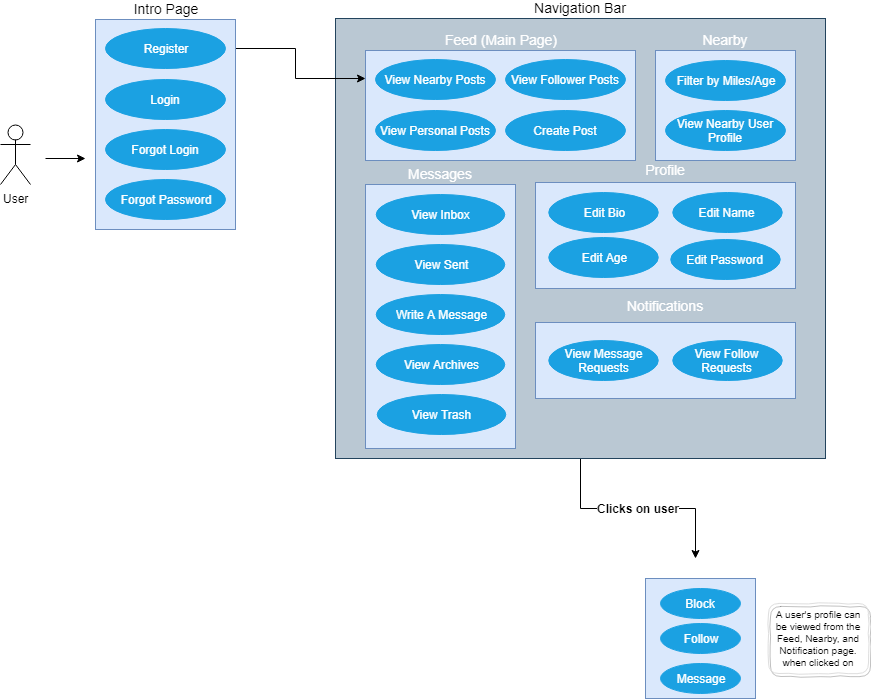

The diagram above was exported from draw.io. Its source (the exported page's mxGraphModel, read from the mxfile embedded in the PNG):
<mxGraphModel dx="1394" dy="802" grid="1" gridSize="10" guides="1" tooltips="1" connect="1" arrows="1" fold="1" page="1" pageScale="1" pageWidth="850" pageHeight="1100" math="0" shadow="0">
  <root>
    <mxCell id="0" />
    <mxCell id="1" parent="0" />
    <mxCell id="1607ab54ad6ca379-1" value="User" style="shape=umlActor;verticalLabelPosition=bottom;labelBackgroundColor=#ffffff;verticalAlign=top;html=1;outlineConnect=0;fontColor=#000000;" parent="1" vertex="1">
      <mxGeometry x="165" y="146" width="30" height="60" as="geometry" />
    </mxCell>
    <mxCell id="1607ab54ad6ca379-73" value="&lt;b&gt;&lt;font style=&quot;font-size: 12px&quot;&gt;Clicks on user&lt;/font&gt;&lt;/b&gt;" style="edgeStyle=orthogonalEdgeStyle;rounded=0;html=1;exitX=0.5;exitY=1;jettySize=auto;orthogonalLoop=1;fontColor=#000000;" parent="1" source="1607ab54ad6ca379-9" edge="1">
      <mxGeometry relative="1" as="geometry">
        <mxPoint x="860" y="580" as="targetPoint" />
      </mxGeometry>
    </mxCell>
    <mxCell id="1607ab54ad6ca379-9" value="&lt;span style=&quot;font-size: 14px&quot;&gt;Navigation Bar&lt;/span&gt;" style="whiteSpace=wrap;html=1;labelPosition=center;verticalLabelPosition=top;align=center;verticalAlign=bottom;fillColor=#bac8d3;strokeColor=#23445d;fontColor=#000000;" parent="1" vertex="1">
      <mxGeometry x="500" y="40" width="490" height="440" as="geometry" />
    </mxCell>
    <mxCell id="1607ab54ad6ca379-36" value="" style="group;fontColor=#FFFFFF;" parent="1" vertex="1" connectable="0">
      <mxGeometry x="690" y="70" width="140" height="250" as="geometry" />
    </mxCell>
    <mxCell id="1607ab54ad6ca379-37" value="" style="group;container=1;fontColor=#FFFFFF;" parent="1607ab54ad6ca379-36" vertex="1" connectable="0">
      <mxGeometry width="140" height="250" as="geometry" />
    </mxCell>
    <mxCell id="1607ab54ad6ca379-62" value="" style="group;fillColor=#dae8fc;strokeColor=#6c8ebf;fontColor=#FFFFFF;" parent="1" vertex="1" connectable="0">
      <mxGeometry x="530" y="72" width="270" height="110" as="geometry" />
    </mxCell>
    <mxCell id="1607ab54ad6ca379-57" value="" style="group;fillColor=#dae8fc;strokeColor=#6c8ebf;fontColor=#FFFFFF;" parent="1607ab54ad6ca379-62" vertex="1" connectable="0">
      <mxGeometry width="270" height="110" as="geometry" />
    </mxCell>
    <mxCell id="1607ab54ad6ca379-49" value="&lt;div style=&quot;text-align: justify&quot;&gt;&lt;span style=&quot;font-size: 14px&quot;&gt;Feed (Main Page)&lt;/span&gt;&lt;/div&gt;" style="whiteSpace=wrap;html=1;spacing=2;labelPosition=center;verticalLabelPosition=top;align=center;verticalAlign=bottom;fillColor=#dae8fc;strokeColor=#6c8ebf;fontColor=#FFFFFF;" parent="1607ab54ad6ca379-57" vertex="1">
      <mxGeometry width="270" height="110" as="geometry" />
    </mxCell>
    <mxCell id="1607ab54ad6ca379-61" value="" style="group;fontColor=#FFFFFF;" parent="1607ab54ad6ca379-57" vertex="1" connectable="0">
      <mxGeometry x="10.000000000000002" y="10" width="250" height="90" as="geometry" />
    </mxCell>
    <mxCell id="1607ab54ad6ca379-51" value="View Personal Posts" style="ellipse;whiteSpace=wrap;html=1;fillColor=#1ba1e2;strokeColor=#1ba1e2;fontColor=#FFFFFF;" parent="1607ab54ad6ca379-61" vertex="1">
      <mxGeometry y="50" width="120" height="40" as="geometry" />
    </mxCell>
    <mxCell id="1607ab54ad6ca379-53" value="Create Post&lt;br&gt;" style="ellipse;whiteSpace=wrap;html=1;fillColor=#1ba1e2;strokeColor=#1ba1e2;fontColor=#FFFFFF;" parent="1607ab54ad6ca379-61" vertex="1">
      <mxGeometry x="130" y="50" width="120" height="40" as="geometry" />
    </mxCell>
    <mxCell id="1607ab54ad6ca379-50" value="View Nearby Posts" style="ellipse;whiteSpace=wrap;html=1;fillColor=#1ba1e2;strokeColor=#1ba1e2;fontColor=#FFFFFF;" parent="1607ab54ad6ca379-57" vertex="1">
      <mxGeometry x="10" y="9" width="120" height="40" as="geometry" />
    </mxCell>
    <mxCell id="4" value="View Follower Posts" style="ellipse;whiteSpace=wrap;html=1;fillColor=#1ba1e2;strokeColor=#1ba1e2;fontColor=#FFFFFF;" parent="1607ab54ad6ca379-57" vertex="1">
      <mxGeometry x="140" y="9" width="120" height="40" as="geometry" />
    </mxCell>
    <mxCell id="1607ab54ad6ca379-43" value="" style="group;fillColor=#1ba1e2;strokeColor=#1ba1e2;fontColor=#FFFFFF;" parent="1" vertex="1" connectable="0">
      <mxGeometry x="530" y="206" width="150" height="110" as="geometry" />
    </mxCell>
    <mxCell id="1607ab54ad6ca379-93" style="edgeStyle=orthogonalEdgeStyle;rounded=0;html=1;exitX=1;exitY=0.5;entryX=0;entryY=0.25;jettySize=auto;orthogonalLoop=1;fontColor=#FFFFFF;" parent="1" source="1607ab54ad6ca379-3" target="1607ab54ad6ca379-49" edge="1">
      <mxGeometry relative="1" as="geometry" />
    </mxCell>
    <mxCell id="1607ab54ad6ca379-97" value="" style="endArrow=classic;html=1;fontColor=#FFFFFF;" parent="1" edge="1">
      <mxGeometry width="50" height="50" relative="1" as="geometry">
        <mxPoint x="210" y="180" as="sourcePoint" />
        <mxPoint x="250" y="180" as="targetPoint" />
      </mxGeometry>
    </mxCell>
    <mxCell id="1607ab54ad6ca379-98" value="" style="group;fillColor=#dae8fc;strokeColor=#6c8ebf;fontColor=#FFFFFF;" parent="1" vertex="1" connectable="0">
      <mxGeometry x="820" y="72" width="140" height="110" as="geometry" />
    </mxCell>
    <mxCell id="1607ab54ad6ca379-99" value="&lt;div style=&quot;text-align: justify&quot;&gt;&lt;span&gt;&lt;font style=&quot;font-size: 14px&quot;&gt;Nearby&lt;/font&gt;&lt;/span&gt;&lt;/div&gt;" style="whiteSpace=wrap;html=1;spacing=2;labelPosition=center;verticalLabelPosition=top;align=center;verticalAlign=bottom;fillColor=#dae8fc;strokeColor=#6c8ebf;fontColor=#FFFFFF;" parent="1607ab54ad6ca379-98" vertex="1">
      <mxGeometry width="140" height="110" as="geometry" />
    </mxCell>
    <mxCell id="1607ab54ad6ca379-100" value="Filter by Miles/Age" style="ellipse;whiteSpace=wrap;html=1;fillColor=#1ba1e2;strokeColor=#1ba1e2;fontColor=#FFFFFF;" parent="1607ab54ad6ca379-98" vertex="1">
      <mxGeometry x="10" y="10" width="120" height="40" as="geometry" />
    </mxCell>
    <mxCell id="1607ab54ad6ca379-101" value="View Nearby User Profile" style="ellipse;whiteSpace=wrap;html=1;fillColor=#1ba1e2;strokeColor=#1ba1e2;fontColor=#FFFFFF;" parent="1607ab54ad6ca379-98" vertex="1">
      <mxGeometry x="10" y="60" width="120" height="40" as="geometry" />
    </mxCell>
    <mxCell id="1607ab54ad6ca379-102" value="" style="group;fillColor=#e1d5e7;strokeColor=#9673a6;fontColor=#FFFFFF;" parent="1" vertex="1" connectable="0">
      <mxGeometry x="810" y="600" width="110" height="120" as="geometry" />
    </mxCell>
    <mxCell id="1607ab54ad6ca379-74" value="User's Profile" style="html=1;labelPosition=center;verticalLabelPosition=top;align=center;verticalAlign=bottom;fillColor=#dae8fc;strokeColor=#6c8ebf;fontColor=#FFFFFF;" parent="1607ab54ad6ca379-102" vertex="1">
      <mxGeometry width="110" height="120" as="geometry" />
    </mxCell>
    <mxCell id="1607ab54ad6ca379-88" value="Block" style="ellipse;whiteSpace=wrap;html=1;fillColor=#1ba1e2;strokeColor=#1ba1e2;fontColor=#FFFFFF;" parent="1607ab54ad6ca379-102" vertex="1">
      <mxGeometry x="15" y="10" width="80" height="30" as="geometry" />
    </mxCell>
    <mxCell id="1607ab54ad6ca379-89" value="Follow" style="ellipse;whiteSpace=wrap;html=1;fillColor=#1ba1e2;strokeColor=#1ba1e2;fontColor=#FFFFFF;" parent="1607ab54ad6ca379-102" vertex="1">
      <mxGeometry x="15" y="45" width="80" height="30" as="geometry" />
    </mxCell>
    <mxCell id="1607ab54ad6ca379-91" value="Message" style="ellipse;whiteSpace=wrap;html=1;fillColor=#1ba1e2;strokeColor=#1ba1e2;fontColor=#FFFFFF;" parent="1607ab54ad6ca379-102" vertex="1">
      <mxGeometry x="15" y="85" width="80" height="30" as="geometry" />
    </mxCell>
    <mxCell id="1607ab54ad6ca379-2" value="&lt;div style=&quot;text-align: justify&quot;&gt;&lt;span&gt;&lt;font style=&quot;font-size: 14px&quot;&gt;Intro Page&lt;/font&gt;&lt;/span&gt;&lt;/div&gt;" style="whiteSpace=wrap;html=1;spacing=2;labelPosition=center;verticalLabelPosition=top;align=center;verticalAlign=bottom;fillColor=#dae8fc;strokeColor=#6c8ebf;fontColor=#000000;" parent="1" vertex="1">
      <mxGeometry x="260" y="41" width="140" height="210" as="geometry" />
    </mxCell>
    <mxCell id="1607ab54ad6ca379-3" value="Register" style="ellipse;whiteSpace=wrap;html=1;fillColor=#1ba1e2;strokeColor=#1ba1e2;fontColor=#FFFFFF;" parent="1" vertex="1">
      <mxGeometry x="270" y="50" width="120" height="40" as="geometry" />
    </mxCell>
    <mxCell id="1607ab54ad6ca379-4" value="Login" style="ellipse;whiteSpace=wrap;html=1;fillColor=#1ba1e2;strokeColor=#1ba1e2;fontColor=#FFFFFF;" parent="1" vertex="1">
      <mxGeometry x="270" y="101" width="120" height="40" as="geometry" />
    </mxCell>
    <mxCell id="1607ab54ad6ca379-5" value="Forgot Login" style="ellipse;whiteSpace=wrap;html=1;fillColor=#1ba1e2;strokeColor=#1ba1e2;fontColor=#FFFFFF;" parent="1" vertex="1">
      <mxGeometry x="270" y="151" width="120" height="40" as="geometry" />
    </mxCell>
    <mxCell id="1607ab54ad6ca379-6" value="Forgot Password" style="ellipse;whiteSpace=wrap;html=1;fillColor=#1ba1e2;strokeColor=#1ba1e2;fontColor=#FFFFFF;" parent="1" vertex="1">
      <mxGeometry x="270" y="201" width="120" height="40" as="geometry" />
    </mxCell>
    <mxCell id="1607ab54ad6ca379-54" value="Profile" style="group;fillColor=#dae8fc;strokeColor=#6c8ebf;labelPosition=center;verticalLabelPosition=top;align=center;verticalAlign=bottom;fontStyle=0;fontSize=14;fontColor=#FFFFFF;" parent="1" vertex="1" connectable="0">
      <mxGeometry x="700" y="204" width="260" height="106" as="geometry" />
    </mxCell>
    <mxCell id="1607ab54ad6ca379-24" value="Edit Name&lt;br&gt;" style="ellipse;whiteSpace=wrap;html=1;fillColor=#1ba1e2;strokeColor=#1ba1e2;fontColor=#FFFFFF;" parent="1" vertex="1">
      <mxGeometry x="836.8421052631579" y="214" width="109.47368421052634" height="40" as="geometry" />
    </mxCell>
    <mxCell id="1607ab54ad6ca379-33" value="" style="group;fontColor=#FFFFFF;" parent="1" vertex="1" connectable="0">
      <mxGeometry x="713.6842105263158" y="214" width="109.47368421052634" height="40" as="geometry" />
    </mxCell>
    <mxCell id="1607ab54ad6ca379-17" value="Edit Bio&lt;br&gt;" style="ellipse;whiteSpace=wrap;html=1;fillColor=#1ba1e2;strokeColor=#1ba1e2;fontColor=#FFFFFF;" parent="1607ab54ad6ca379-33" vertex="1">
      <mxGeometry width="109.47368421052634" height="40" as="geometry" />
    </mxCell>
    <mxCell id="1607ab54ad6ca379-30" value="Edit Password&lt;br&gt;" style="ellipse;whiteSpace=wrap;html=1;fillColor=#1ba1e2;strokeColor=#1ba1e2;fontColor=#FFFFFF;" parent="1" vertex="1">
      <mxGeometry x="835.1842105263158" y="261" width="109.47368421052634" height="40" as="geometry" />
    </mxCell>
    <mxCell id="1607ab54ad6ca379-25" value="Edit Age&lt;br&gt;" style="ellipse;whiteSpace=wrap;html=1;fillColor=#1ba1e2;strokeColor=#1ba1e2;fontColor=#FFFFFF;" parent="1" vertex="1">
      <mxGeometry x="713.6842105263158" y="259" width="109.47368421052634" height="40" as="geometry" />
    </mxCell>
    <mxCell id="1607ab54ad6ca379-38" value="&lt;div style=&quot;text-align: justify&quot;&gt;&lt;span&gt;&lt;font style=&quot;font-size: 14px&quot;&gt;Messages&lt;/font&gt;&lt;/span&gt;&lt;/div&gt;" style="whiteSpace=wrap;html=1;spacing=2;labelPosition=center;verticalLabelPosition=top;align=center;verticalAlign=bottom;fillColor=#dae8fc;strokeColor=#6c8ebf;fontColor=#FFFFFF;" parent="1" vertex="1">
      <mxGeometry x="530" y="206" width="150" height="264" as="geometry" />
    </mxCell>
    <mxCell id="1607ab54ad6ca379-39" value="View Inbox" style="ellipse;whiteSpace=wrap;html=1;fillColor=#1ba1e2;strokeColor=#1ba1e2;fontColor=#FFFFFF;" parent="1" vertex="1">
      <mxGeometry x="540.7142857142857" y="216" width="128.57142857142856" height="40" as="geometry" />
    </mxCell>
    <mxCell id="1607ab54ad6ca379-40" value="View Sent" style="ellipse;whiteSpace=wrap;html=1;fillColor=#1ba1e2;strokeColor=#1ba1e2;fontColor=#FFFFFF;" parent="1" vertex="1">
      <mxGeometry x="540.7142857142857" y="266" width="128.57142857142856" height="40" as="geometry" />
    </mxCell>
    <mxCell id="6" value="Write A Message" style="ellipse;whiteSpace=wrap;html=1;fillColor=#1ba1e2;strokeColor=#1ba1e2;fontColor=#FFFFFF;" parent="1" vertex="1">
      <mxGeometry x="540.7142857142857" y="316" width="128.57142857142856" height="40" as="geometry" />
    </mxCell>
    <mxCell id="7" value="View Archives" style="ellipse;whiteSpace=wrap;html=1;fillColor=#1ba1e2;strokeColor=#1ba1e2;fontColor=#FFFFFF;" parent="1" vertex="1">
      <mxGeometry x="540.7142857142857" y="366" width="128.57142857142856" height="40" as="geometry" />
    </mxCell>
    <mxCell id="8" value="View Trash" style="ellipse;whiteSpace=wrap;html=1;fillColor=#1ba1e2;strokeColor=#1ba1e2;fontColor=#FFFFFF;" parent="1" vertex="1">
      <mxGeometry x="541.2142857142857" y="416" width="128.57142857142856" height="40" as="geometry" />
    </mxCell>
    <mxCell id="9" value="Notifications&#10;" style="group;fillColor=#dae8fc;strokeColor=#6c8ebf;labelPosition=center;verticalLabelPosition=top;align=center;verticalAlign=bottom;spacing=-11;fontStyle=0;fontSize=14;fontColor=#FFFFFF;" parent="1" vertex="1" connectable="0">
      <mxGeometry x="700" y="344" width="260" height="76" as="geometry" />
    </mxCell>
    <mxCell id="10" value="View Follow Requests&lt;br&gt;" style="ellipse;whiteSpace=wrap;html=1;fillColor=#1ba1e2;strokeColor=#1ba1e2;fontColor=#FFFFFF;" parent="1" vertex="1">
      <mxGeometry x="836.8421052631579" y="362" width="109.47368421052634" height="40" as="geometry" />
    </mxCell>
    <mxCell id="11" value="" style="group;fontColor=#FFFFFF;" parent="1" vertex="1" connectable="0">
      <mxGeometry x="713.6842105263158" y="362" width="109.47368421052634" height="40" as="geometry" />
    </mxCell>
    <mxCell id="12" value="View Message Requests&lt;br&gt;" style="ellipse;whiteSpace=wrap;html=1;fillColor=#1ba1e2;strokeColor=#1ba1e2;fontColor=#FFFFFF;" parent="11" vertex="1">
      <mxGeometry width="109.47368421052634" height="40" as="geometry" />
    </mxCell>
    <mxCell id="14" value="&lt;span style=&quot;font-size: 10px&quot;&gt;A user's profile can be viewed from the Feed, Nearby, and Notification page. when clicked on&lt;/span&gt;" style="rounded=1;whiteSpace=wrap;html=1;fontSize=10;fillColor=none;shadow=1;glass=1;comic=1;strokeColor=#DEDEDE;fontColor=#000000;" parent="1" vertex="1">
      <mxGeometry x="933" y="625" width="100" height="70" as="geometry" />
    </mxCell>
  </root>
</mxGraphModel>